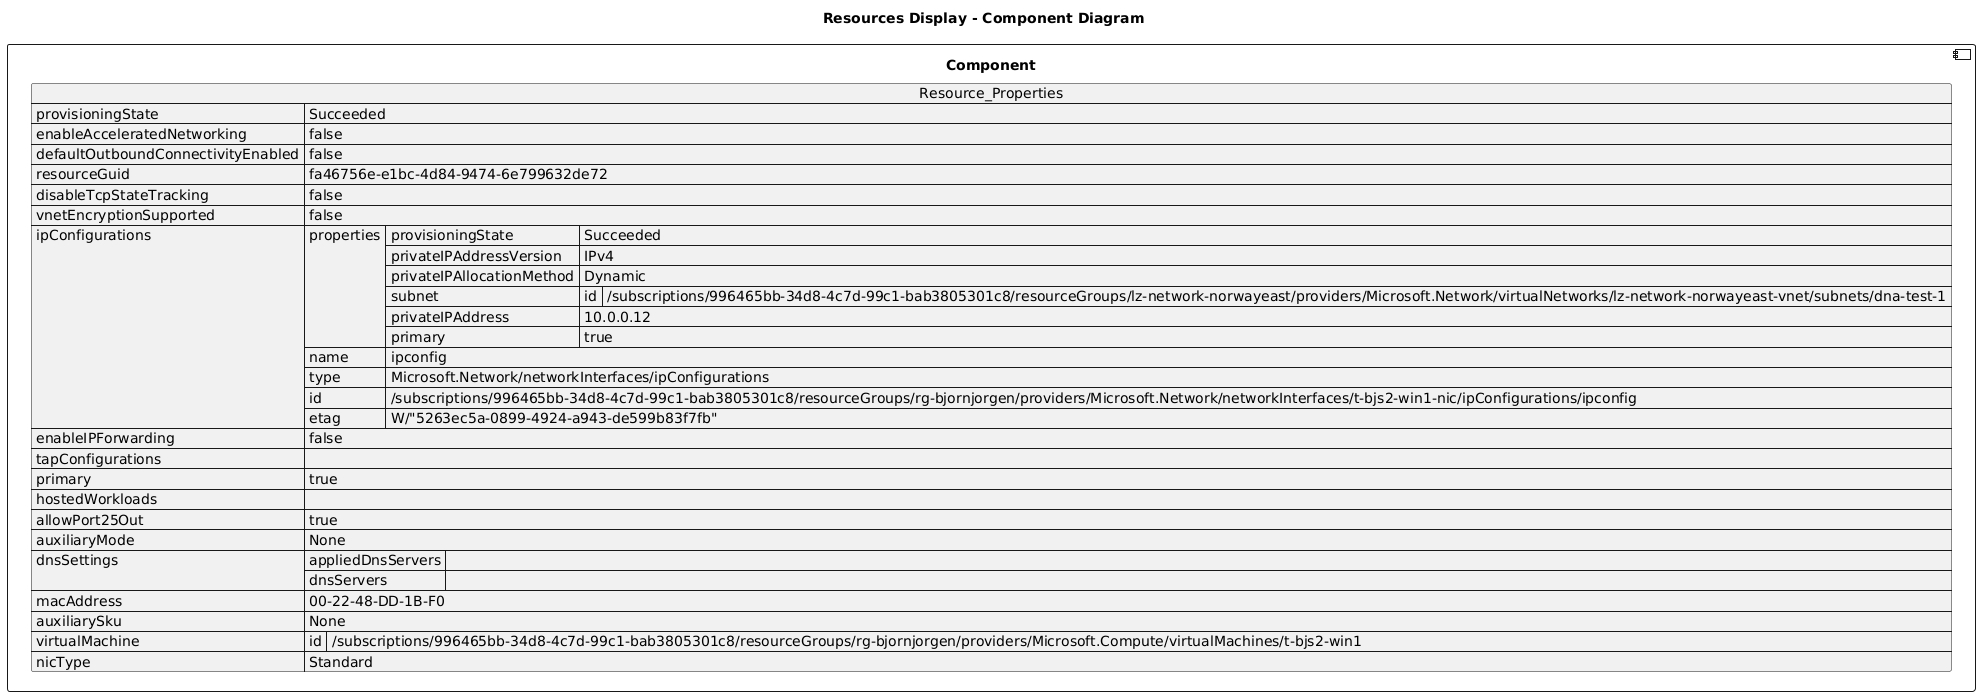

The diagram above was rendered by PlantUML. Its source (embedded in the PNG):
@startuml

title Resources Display - Component Diagram

component Component {

json  Resource_Properties {
  "provisioningState": "Succeeded",
  "enableAcceleratedNetworking": false,
  "defaultOutboundConnectivityEnabled": false,
  "resourceGuid": "fa46756e-e1bc-4d84-9474-6e799632de72",
  "disableTcpStateTracking": false,
  "vnetEncryptionSupported": false,
  "ipConfigurations": [
    {
      "properties": {
        "provisioningState": "Succeeded",
        "privateIPAddressVersion": "IPv4",
        "privateIPAllocationMethod": "Dynamic",
        "subnet": {
          "id": "/subscriptions/996465bb-34d8-4c7d-99c1-bab3805301c8/resourceGroups/lz-network-norwayeast/providers/Microsoft.Network/virtualNetworks/lz-network-norwayeast-vnet/subnets/dna-test-1"
        },
        "privateIPAddress": "10.0.0.12",
        "primary": true
      },
      "name": "ipconfig",
      "type": "Microsoft.Network/networkInterfaces/ipConfigurations",
      "id": "/subscriptions/996465bb-34d8-4c7d-99c1-bab3805301c8/resourceGroups/rg-bjornjorgen/providers/Microsoft.Network/networkInterfaces/t-bjs2-win1-nic/ipConfigurations/ipconfig",
      "etag": "W/\"5263ec5a-0899-4924-a943-de599b83f7fb\""
    }
  ],
  "enableIPForwarding": false,
  "tapConfigurations": [],
  "primary": true,
  "hostedWorkloads": [],
  "allowPort25Out": true,
  "auxiliaryMode": "None",
  "dnsSettings": {
    "appliedDnsServers": [],
    "dnsServers": []
  },
  "macAddress": "00-22-48-DD-1B-F0",
  "auxiliarySku": "None",
  "virtualMachine": {
    "id": "/subscriptions/996465bb-34d8-4c7d-99c1-bab3805301c8/resourceGroups/rg-bjornjorgen/providers/Microsoft.Compute/virtualMachines/t-bjs2-win1"
  },
  "nicType": "Standard"
}
}
@enduml